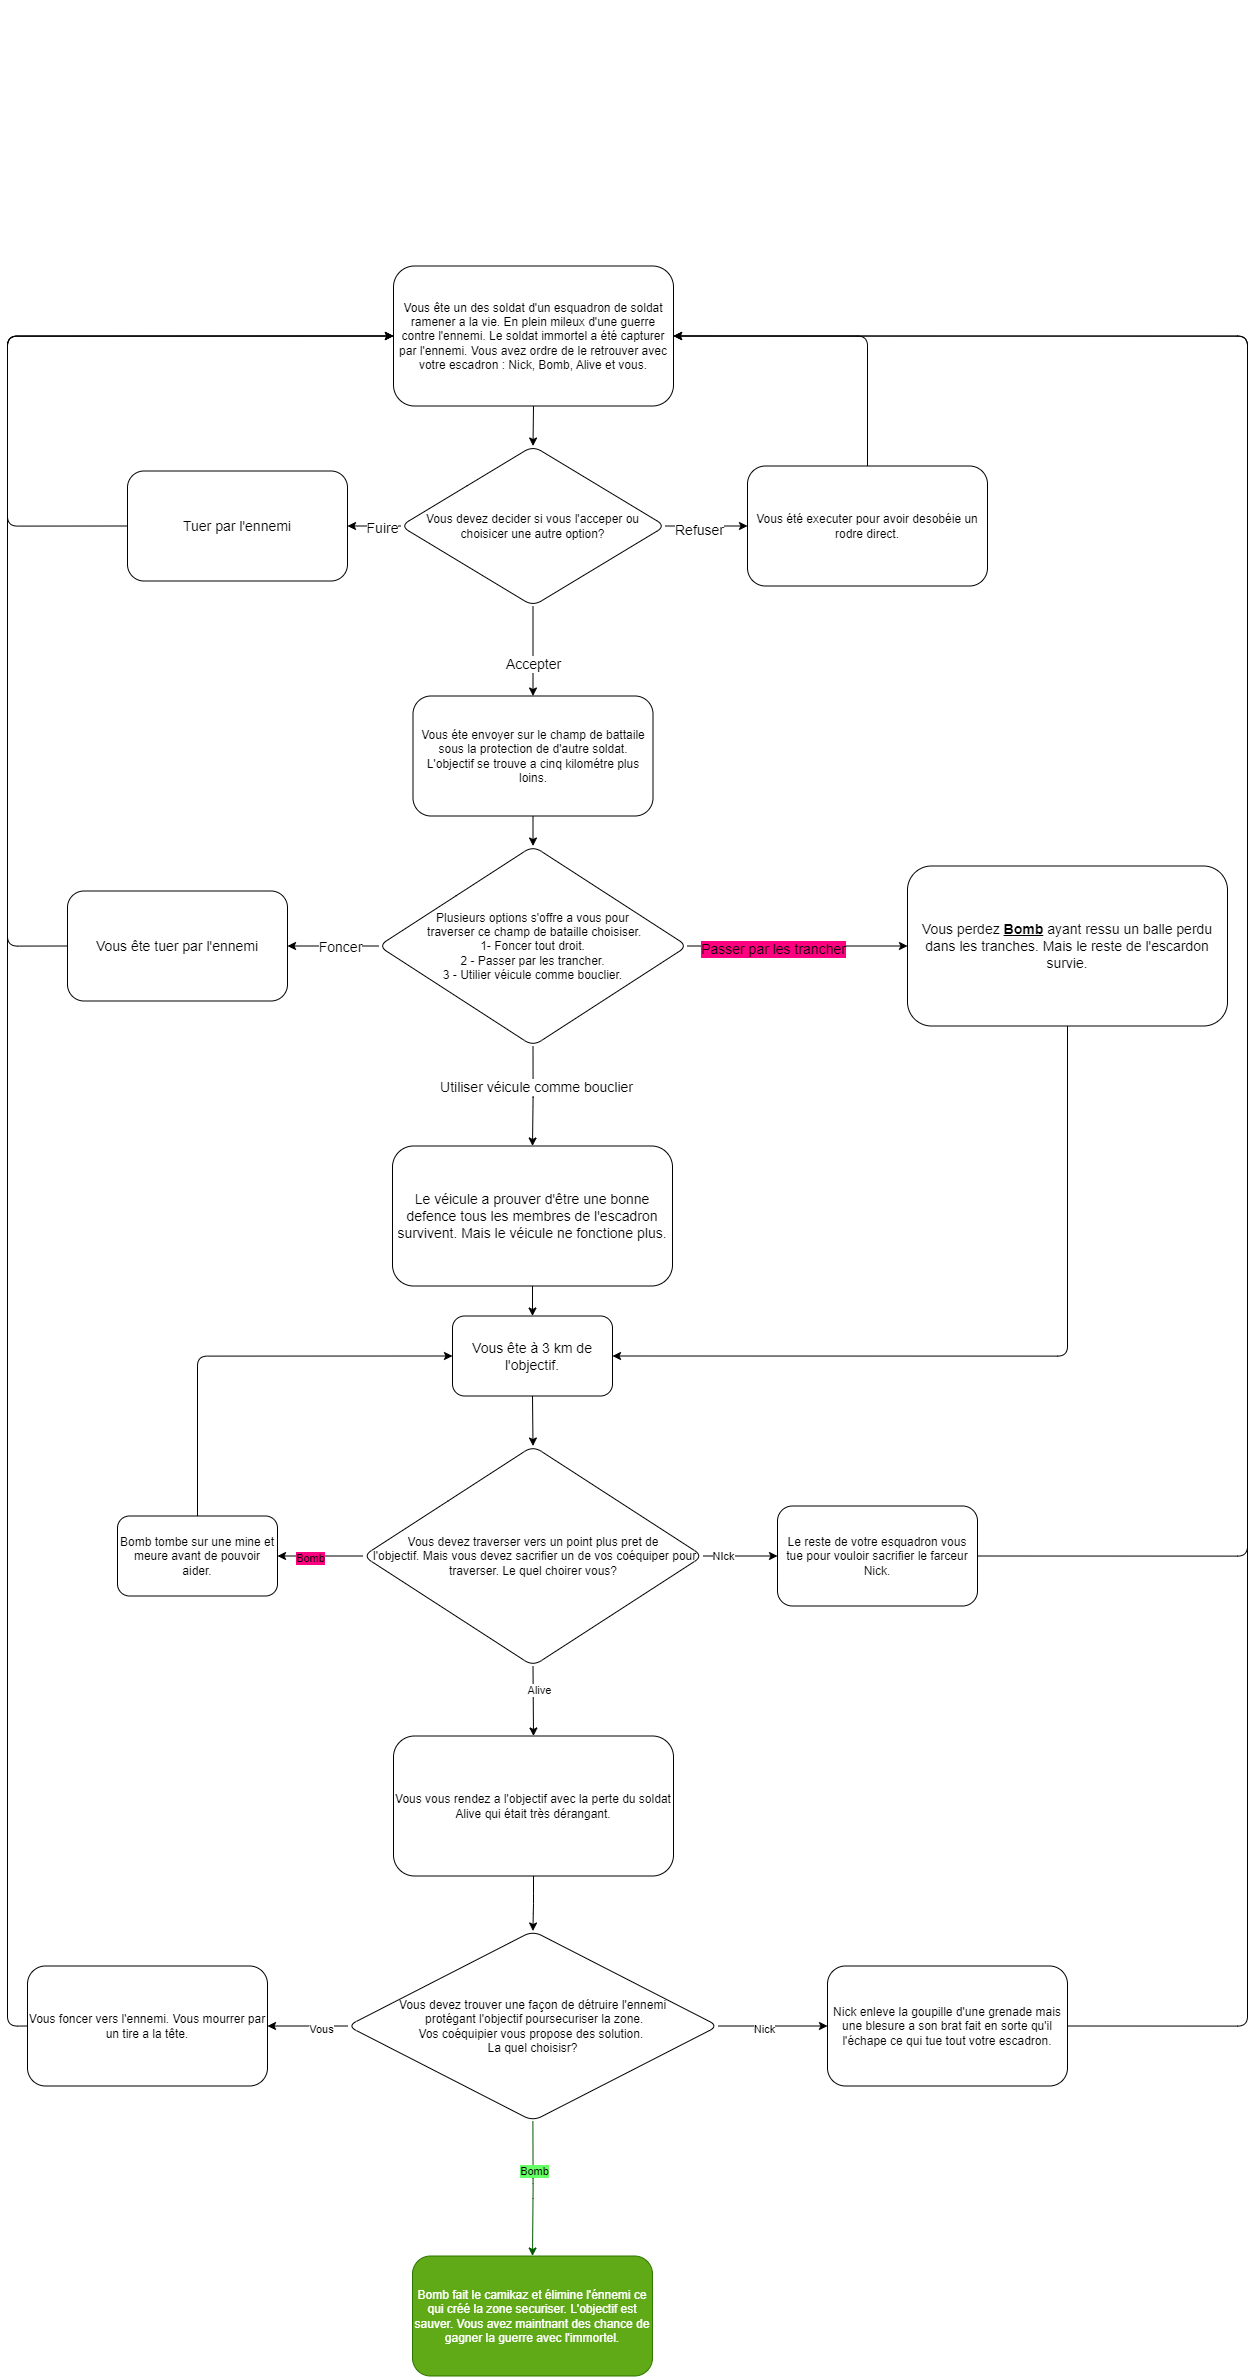

The diagram above was exported from draw.io. Its source (the exported page's mxGraphModel, read from the mxfile embedded in the PNG):
<mxGraphModel dx="3088" dy="2252" grid="1" gridSize="10" guides="1" tooltips="1" connect="1" arrows="1" fold="1" page="1" pageScale="1" pageWidth="850" pageHeight="1100" background="#ffffff" math="0" shadow="0">
  <root>
    <mxCell id="0" />
    <mxCell id="1" parent="0" />
    <mxCell id="9" style="edgeStyle=none;rounded=1;html=1;exitX=0.5;exitY=1;exitDx=0;exitDy=0;entryX=0.5;entryY=0;entryDx=0;entryDy=0;fontSize=14;strokeColor=#000000;" parent="1" source="3" target="6" edge="1">
      <mxGeometry relative="1" as="geometry" />
    </mxCell>
    <mxCell id="3" value="Vous ête un des soldat d'un esquadron de soldat ramener a la vie. En plein mileux d'une guerre contre l'ennemi. Le soldat immortel a été capturer par l'ennemi. Vous avez ordre de le retrouver avec votre escadron : Nick, Bomb, Alive et vous." style="rounded=1;whiteSpace=wrap;html=1;" parent="1" vertex="1">
      <mxGeometry x="406" y="275.5" width="280" height="140" as="geometry" />
    </mxCell>
    <mxCell id="16" style="edgeStyle=orthogonalEdgeStyle;rounded=1;html=1;exitX=0.5;exitY=0;exitDx=0;exitDy=0;entryX=1;entryY=0.5;entryDx=0;entryDy=0;fontSize=14;" parent="1" source="5" target="3" edge="1">
      <mxGeometry relative="1" as="geometry" />
    </mxCell>
    <mxCell id="5" value="Vous été executer pour avoir desobéie un rodre direct." style="rounded=1;whiteSpace=wrap;html=1;" parent="1" vertex="1">
      <mxGeometry x="760" y="475.5" width="240" height="120" as="geometry" />
    </mxCell>
    <mxCell id="12" style="edgeStyle=none;rounded=1;html=1;exitX=1;exitY=0.5;exitDx=0;exitDy=0;entryX=0;entryY=0.5;entryDx=0;entryDy=0;fontSize=14;strokeColor=#000000;" parent="1" source="6" target="5" edge="1">
      <mxGeometry relative="1" as="geometry" />
    </mxCell>
    <mxCell id="14" value="Refuser" style="edgeLabel;html=1;align=center;verticalAlign=middle;resizable=0;points=[];fontSize=14;rounded=1;" parent="12" vertex="1" connectable="0">
      <mxGeometry x="-0.2085" y="-2" relative="1" as="geometry">
        <mxPoint as="offset" />
      </mxGeometry>
    </mxCell>
    <mxCell id="13" style="edgeStyle=none;rounded=1;html=1;exitX=0.5;exitY=1;exitDx=0;exitDy=0;entryX=0.5;entryY=0;entryDx=0;entryDy=0;fontSize=14;strokeColor=#000000;" parent="1" source="6" target="10" edge="1">
      <mxGeometry relative="1" as="geometry" />
    </mxCell>
    <mxCell id="15" value="Accepter" style="edgeLabel;html=1;align=center;verticalAlign=middle;resizable=0;points=[];fontSize=14;rounded=1;" parent="13" vertex="1" connectable="0">
      <mxGeometry x="0.2222" y="-2" relative="1" as="geometry">
        <mxPoint as="offset" />
      </mxGeometry>
    </mxCell>
    <mxCell id="25" style="edgeStyle=orthogonalEdgeStyle;rounded=1;html=1;exitX=0;exitY=0.5;exitDx=0;exitDy=0;entryX=1;entryY=0.5;entryDx=0;entryDy=0;fontSize=14;strokeColor=#000000;" parent="1" source="6" target="24" edge="1">
      <mxGeometry relative="1" as="geometry" />
    </mxCell>
    <mxCell id="26" value="Fuire" style="edgeLabel;html=1;align=center;verticalAlign=middle;resizable=0;points=[];fontSize=14;rounded=1;" parent="25" vertex="1" connectable="0">
      <mxGeometry x="-0.2185" relative="1" as="geometry">
        <mxPoint as="offset" />
      </mxGeometry>
    </mxCell>
    <mxCell id="6" value="Vous devez decider si vous l'acceper ou choisicer une autre option?" style="rhombus;whiteSpace=wrap;html=1;rounded=1;" parent="1" vertex="1">
      <mxGeometry x="413" y="455.5" width="265" height="160" as="geometry" />
    </mxCell>
    <mxCell id="20" style="edgeStyle=orthogonalEdgeStyle;rounded=1;html=1;exitX=0.5;exitY=1;exitDx=0;exitDy=0;entryX=0.5;entryY=0;entryDx=0;entryDy=0;fontSize=14;strokeColor=#000000;" parent="1" source="10" target="19" edge="1">
      <mxGeometry relative="1" as="geometry" />
    </mxCell>
    <mxCell id="10" value="Vous éte envoyer sur le champ de battaile sous la protection de d'autre soldat. L'objectif se trouve a cinq kilométre plus loins." style="rounded=1;whiteSpace=wrap;html=1;" parent="1" vertex="1">
      <mxGeometry x="425.5" y="705.5" width="240" height="120" as="geometry" />
    </mxCell>
    <mxCell id="27" style="edgeStyle=orthogonalEdgeStyle;rounded=1;html=1;exitX=1;exitY=0.5;exitDx=0;exitDy=0;entryX=0;entryY=0.5;entryDx=0;entryDy=0;fontSize=14;strokeColor=#000000;" parent="1" source="19" target="21" edge="1">
      <mxGeometry relative="1" as="geometry" />
    </mxCell>
    <mxCell id="32" value="Passer par les trancher" style="edgeLabel;html=1;align=center;verticalAlign=middle;resizable=0;points=[];fontSize=14;rounded=1;labelBackgroundColor=#FF0080;" parent="27" vertex="1" connectable="0">
      <mxGeometry x="-0.2241" y="-1" relative="1" as="geometry">
        <mxPoint as="offset" />
      </mxGeometry>
    </mxCell>
    <mxCell id="28" style="edgeStyle=orthogonalEdgeStyle;rounded=1;html=1;exitX=0;exitY=0.5;exitDx=0;exitDy=0;entryX=1;entryY=0.5;entryDx=0;entryDy=0;fontSize=14;strokeColor=#000000;" parent="1" source="19" target="23" edge="1">
      <mxGeometry relative="1" as="geometry" />
    </mxCell>
    <mxCell id="30" value="Foncer" style="edgeLabel;html=1;align=center;verticalAlign=middle;resizable=0;points=[];fontSize=14;rounded=1;" parent="28" vertex="1" connectable="0">
      <mxGeometry x="-0.1327" y="-1" relative="1" as="geometry">
        <mxPoint as="offset" />
      </mxGeometry>
    </mxCell>
    <mxCell id="29" style="edgeStyle=orthogonalEdgeStyle;rounded=1;html=1;exitX=0.5;exitY=1;exitDx=0;exitDy=0;entryX=0.5;entryY=0;entryDx=0;entryDy=0;fontSize=14;strokeColor=#000000;" parent="1" source="19" target="22" edge="1">
      <mxGeometry relative="1" as="geometry" />
    </mxCell>
    <mxCell id="31" value="Utiliser véicule comme bouclier" style="edgeLabel;html=1;align=center;verticalAlign=middle;resizable=0;points=[];fontSize=14;rounded=1;" parent="29" vertex="1" connectable="0">
      <mxGeometry x="-0.2266" y="1" relative="1" as="geometry">
        <mxPoint as="offset" />
      </mxGeometry>
    </mxCell>
    <mxCell id="19" value="Plusieurs options s'offre a vous pour&lt;br&gt;&amp;nbsp;traverser ce champ de bataille choisiser.&lt;br&gt;1- Foncer tout droit.&lt;br&gt;2 - Passer par les trancher.&lt;br&gt;3 - Utilier véicule comme bouclier." style="rhombus;whiteSpace=wrap;html=1;rounded=1;" parent="1" vertex="1">
      <mxGeometry x="391" y="855.5" width="309" height="200" as="geometry" />
    </mxCell>
    <mxCell id="35" style="edgeStyle=orthogonalEdgeStyle;rounded=1;html=1;exitX=0.5;exitY=1;exitDx=0;exitDy=0;entryX=1;entryY=0.5;entryDx=0;entryDy=0;fontSize=14;strokeColor=#000000;" parent="1" source="21" target="33" edge="1">
      <mxGeometry relative="1" as="geometry" />
    </mxCell>
    <mxCell id="21" value="Vous perdez &lt;u style=&quot;font-weight: bold;&quot;&gt;Bomb&lt;/u&gt;&amp;nbsp;ayant ressu un balle perdu dans les tranches. Mais le reste de l'escardon survie." style="rounded=1;whiteSpace=wrap;html=1;fontSize=14;" parent="1" vertex="1">
      <mxGeometry x="920" y="875.5" width="320" height="160" as="geometry" />
    </mxCell>
    <mxCell id="34" style="edgeStyle=orthogonalEdgeStyle;rounded=1;html=1;exitX=0.5;exitY=1;exitDx=0;exitDy=0;entryX=0.5;entryY=0;entryDx=0;entryDy=0;fontSize=14;strokeColor=#000000;" parent="1" source="22" target="33" edge="1">
      <mxGeometry relative="1" as="geometry" />
    </mxCell>
    <mxCell id="22" value="Le véicule a prouver d'être une bonne defence tous les membres de l'escadron survivent. Mais le véicule ne fonctione plus." style="rounded=1;whiteSpace=wrap;html=1;fontSize=14;" parent="1" vertex="1">
      <mxGeometry x="405" y="1155.5" width="280" height="140" as="geometry" />
    </mxCell>
    <mxCell id="39" style="edgeStyle=orthogonalEdgeStyle;rounded=1;html=1;exitX=0;exitY=0.5;exitDx=0;exitDy=0;entryX=0;entryY=0.5;entryDx=0;entryDy=0;fontSize=14;strokeColor=#000000;" parent="1" source="23" target="3" edge="1">
      <mxGeometry relative="1" as="geometry">
        <Array as="points">
          <mxPoint x="20" y="956" />
          <mxPoint x="20" y="346" />
        </Array>
      </mxGeometry>
    </mxCell>
    <mxCell id="23" value="Vous ête tuer par l'ennemi" style="rounded=1;whiteSpace=wrap;html=1;fontSize=14;" parent="1" vertex="1">
      <mxGeometry x="80" y="900.5" width="220" height="110" as="geometry" />
    </mxCell>
    <mxCell id="38" style="edgeStyle=orthogonalEdgeStyle;rounded=1;html=1;exitX=0;exitY=0.5;exitDx=0;exitDy=0;entryX=0;entryY=0.5;entryDx=0;entryDy=0;fontSize=14;strokeColor=#000000;" parent="1" source="24" target="3" edge="1">
      <mxGeometry relative="1" as="geometry">
        <Array as="points">
          <mxPoint x="20" y="536" />
          <mxPoint x="20" y="346" />
        </Array>
      </mxGeometry>
    </mxCell>
    <mxCell id="24" value="Tuer par l'ennemi" style="rounded=1;whiteSpace=wrap;html=1;fontSize=14;" parent="1" vertex="1">
      <mxGeometry x="140" y="480.5" width="220" height="110" as="geometry" />
    </mxCell>
    <mxCell id="44" style="edgeStyle=none;rounded=1;html=1;exitX=0.5;exitY=1;exitDx=0;exitDy=0;entryX=0.5;entryY=0;entryDx=0;entryDy=0;strokeColor=#000000;" parent="1" source="33" target="43" edge="1">
      <mxGeometry relative="1" as="geometry" />
    </mxCell>
    <mxCell id="33" value="Vous ête à 3 km de l'objectif." style="rounded=1;whiteSpace=wrap;html=1;fontSize=14;" parent="1" vertex="1">
      <mxGeometry x="465" y="1325.5" width="160" height="80" as="geometry" />
    </mxCell>
    <mxCell id="48" style="edgeStyle=none;rounded=1;html=1;exitX=0;exitY=0.5;exitDx=0;exitDy=0;entryX=1;entryY=0.5;entryDx=0;entryDy=0;strokeColor=#000000;" parent="1" source="43" target="45" edge="1">
      <mxGeometry relative="1" as="geometry" />
    </mxCell>
    <mxCell id="52" value="Bomb" style="edgeLabel;html=1;align=center;verticalAlign=middle;resizable=0;points=[];labelBackgroundColor=#FF0080;" parent="48" vertex="1" connectable="0">
      <mxGeometry x="0.3014" relative="1" as="geometry">
        <mxPoint x="1" as="offset" />
      </mxGeometry>
    </mxCell>
    <mxCell id="49" style="edgeStyle=none;rounded=1;html=1;exitX=1;exitY=0.5;exitDx=0;exitDy=0;entryX=0;entryY=0.5;entryDx=0;entryDy=0;strokeColor=#000000;" parent="1" source="43" target="46" edge="1">
      <mxGeometry relative="1" as="geometry" />
    </mxCell>
    <mxCell id="51" value="NIck" style="edgeLabel;html=1;align=center;verticalAlign=middle;resizable=0;points=[];" parent="49" vertex="1" connectable="0">
      <mxGeometry x="-0.4282" y="2" relative="1" as="geometry">
        <mxPoint x="-1" as="offset" />
      </mxGeometry>
    </mxCell>
    <mxCell id="50" style="edgeStyle=none;rounded=1;html=1;exitX=0.5;exitY=1;exitDx=0;exitDy=0;entryX=0.5;entryY=0;entryDx=0;entryDy=0;strokeColor=#000000;" parent="1" source="43" target="47" edge="1">
      <mxGeometry relative="1" as="geometry" />
    </mxCell>
    <mxCell id="53" value="Alive" style="edgeLabel;html=1;align=center;verticalAlign=middle;resizable=0;points=[];" parent="50" vertex="1" connectable="0">
      <mxGeometry x="-0.2591" y="4" relative="1" as="geometry">
        <mxPoint y="-1" as="offset" />
      </mxGeometry>
    </mxCell>
    <mxCell id="43" value="Vous devez traverser vers un point plus pret de&lt;br&gt;&amp;nbsp;l'objectif. Mais vous devez sacrifier un de vos coéquiper pour traverser. Le quel choirer vous?" style="rhombus;whiteSpace=wrap;html=1;rounded=1;" parent="1" vertex="1">
      <mxGeometry x="375.55" y="1455.5" width="339.9" height="220" as="geometry" />
    </mxCell>
    <mxCell id="54" style="edgeStyle=orthogonalEdgeStyle;rounded=1;html=1;exitX=0.5;exitY=0;exitDx=0;exitDy=0;entryX=0;entryY=0.5;entryDx=0;entryDy=0;strokeColor=#000000;" parent="1" source="45" target="33" edge="1">
      <mxGeometry relative="1" as="geometry" />
    </mxCell>
    <mxCell id="45" value="Bomb tombe sur une mine et meure avant de pouvoir aider." style="rounded=1;whiteSpace=wrap;html=1;" parent="1" vertex="1">
      <mxGeometry x="130" y="1525.5" width="160" height="80" as="geometry" />
    </mxCell>
    <mxCell id="55" style="edgeStyle=orthogonalEdgeStyle;rounded=1;html=1;exitX=1;exitY=0.5;exitDx=0;exitDy=0;entryX=1;entryY=0.5;entryDx=0;entryDy=0;strokeColor=#000000;" parent="1" source="46" target="3" edge="1">
      <mxGeometry relative="1" as="geometry">
        <Array as="points">
          <mxPoint x="1260" y="1566" />
          <mxPoint x="1260" y="346" />
        </Array>
      </mxGeometry>
    </mxCell>
    <mxCell id="46" value="Le reste de votre esquadron vous tue pour vouloir sacrifier le farceur Nick." style="rounded=1;whiteSpace=wrap;html=1;" parent="1" vertex="1">
      <mxGeometry x="790" y="1515.5" width="200" height="100" as="geometry" />
    </mxCell>
    <mxCell id="58" style="edgeStyle=orthogonalEdgeStyle;rounded=1;html=1;exitX=0.5;exitY=1;exitDx=0;exitDy=0;entryX=0.5;entryY=0;entryDx=0;entryDy=0;strokeColor=#000000;" parent="1" source="47" target="57" edge="1">
      <mxGeometry relative="1" as="geometry" />
    </mxCell>
    <mxCell id="47" value="Vous vous rendez a l'objectif avec la perte du soldat Alive qui était très dérangant." style="rounded=1;whiteSpace=wrap;html=1;" parent="1" vertex="1">
      <mxGeometry x="406" y="1745.5" width="280" height="140" as="geometry" />
    </mxCell>
    <mxCell id="61" style="edgeStyle=orthogonalEdgeStyle;rounded=1;html=1;exitX=1;exitY=0.5;exitDx=0;exitDy=0;entryX=0;entryY=0.5;entryDx=0;entryDy=0;strokeColor=#000000;" parent="1" source="57" target="59" edge="1">
      <mxGeometry relative="1" as="geometry" />
    </mxCell>
    <mxCell id="62" value="Nick" style="edgeLabel;html=1;align=center;verticalAlign=middle;resizable=0;points=[];" parent="61" vertex="1" connectable="0">
      <mxGeometry x="-0.1646" y="-1" relative="1" as="geometry">
        <mxPoint as="offset" />
      </mxGeometry>
    </mxCell>
    <mxCell id="63" style="edgeStyle=orthogonalEdgeStyle;rounded=1;html=1;exitX=0.5;exitY=1;exitDx=0;exitDy=0;entryX=0.5;entryY=0;entryDx=0;entryDy=0;fillColor=#008a00;strokeColor=#005700;" parent="1" source="57" target="60" edge="1">
      <mxGeometry relative="1" as="geometry" />
    </mxCell>
    <mxCell id="64" value="Bomb" style="edgeLabel;html=1;align=center;verticalAlign=middle;resizable=0;points=[];labelBackgroundColor=#66FF66;fontColor=#000000;" parent="63" vertex="1" connectable="0">
      <mxGeometry x="-0.2734" y="-1" relative="1" as="geometry">
        <mxPoint as="offset" />
      </mxGeometry>
    </mxCell>
    <mxCell id="69" style="edgeStyle=orthogonalEdgeStyle;rounded=1;html=1;exitX=0;exitY=0.5;exitDx=0;exitDy=0;entryX=1;entryY=0.5;entryDx=0;entryDy=0;strokeColor=#000000;" parent="1" source="57" target="68" edge="1">
      <mxGeometry relative="1" as="geometry" />
    </mxCell>
    <mxCell id="70" value="Vous" style="edgeLabel;html=1;align=center;verticalAlign=middle;resizable=0;points=[];" parent="69" vertex="1" connectable="0">
      <mxGeometry x="-0.3119" y="1" relative="1" as="geometry">
        <mxPoint as="offset" />
      </mxGeometry>
    </mxCell>
    <mxCell id="57" value="Vous devez trouver une façon de détruire l'ennemi&lt;br&gt;&amp;nbsp;protégant l'objectif poursecuriser la zone. &lt;br&gt;Vos coéquipier vous propose des solution.&amp;nbsp;&lt;br&gt;La quel choisisr?" style="rhombus;whiteSpace=wrap;html=1;rounded=1;" parent="1" vertex="1">
      <mxGeometry x="360" y="1940.5" width="370.8" height="190" as="geometry" />
    </mxCell>
    <mxCell id="65" style="edgeStyle=orthogonalEdgeStyle;rounded=1;html=1;exitX=1;exitY=0.5;exitDx=0;exitDy=0;entryX=1;entryY=0.5;entryDx=0;entryDy=0;strokeColor=#000000;" parent="1" source="59" target="3" edge="1">
      <mxGeometry relative="1" as="geometry">
        <mxPoint x="1100" y="1545.5" as="targetPoint" />
        <Array as="points">
          <mxPoint x="1260" y="2036" />
          <mxPoint x="1260" y="346" />
        </Array>
      </mxGeometry>
    </mxCell>
    <mxCell id="59" value="Nick enleve la goupille d'une grenade mais une blesure a son brat fait en sorte qu'il l'échape ce qui tue tout votre escadron." style="rounded=1;whiteSpace=wrap;html=1;" parent="1" vertex="1">
      <mxGeometry x="840" y="1975.5" width="240" height="120" as="geometry" />
    </mxCell>
    <mxCell id="60" value="Bomb fait le camikaz et élimine l'énnemi ce qui créé la zone securiser. L'objectif est sauver. Vous avez maintnant des chance de gagner la guerre avec l'immortel." style="rounded=1;whiteSpace=wrap;html=1;fillColor=#60a917;fontColor=#ffffff;strokeColor=#2D7600;" parent="1" vertex="1">
      <mxGeometry x="425" y="2265.5" width="240" height="120" as="geometry" />
    </mxCell>
    <mxCell id="71" style="edgeStyle=orthogonalEdgeStyle;rounded=1;html=1;exitX=0;exitY=0.5;exitDx=0;exitDy=0;entryX=0;entryY=0.5;entryDx=0;entryDy=0;strokeColor=#000000;" parent="1" source="68" target="3" edge="1">
      <mxGeometry relative="1" as="geometry">
        <Array as="points">
          <mxPoint x="20" y="2035.5" />
          <mxPoint x="20" y="345.5" />
        </Array>
      </mxGeometry>
    </mxCell>
    <mxCell id="68" value="Vous foncer vers l'ennemi. Vous mourrer par un tire a la tête." style="rounded=1;whiteSpace=wrap;html=1;" parent="1" vertex="1">
      <mxGeometry x="40" y="1975.5" width="240" height="120" as="geometry" />
    </mxCell>
    <mxCell id="7" value="&lt;div style=&quot;font-size: 14px;&quot;&gt;&lt;span style=&quot;background-color: initial;&quot;&gt;&lt;font style=&quot;font-size: 14px;&quot;&gt;&lt;b style=&quot;&quot;&gt;Genre : Guerre, drame, surnaturel&lt;/b&gt;&lt;/font&gt;&lt;/span&gt;&lt;/div&gt;&lt;div style=&quot;font-size: 14px;&quot;&gt;&lt;span style=&quot;background-color: initial;&quot;&gt;&lt;font style=&quot;font-size: 14px;&quot;&gt;&lt;b&gt;Inspiration :&amp;nbsp;&lt;/b&gt;Save private ryan, art de Massiveface sur insta&lt;/font&gt;&lt;/span&gt;&lt;/div&gt;&lt;b style=&quot;font-size: 14px; background-color: initial;&quot;&gt;Nom : &lt;/b&gt;&lt;span style=&quot;font-size: 14px; background-color: initial;&quot;&gt;E&lt;/span&gt;&lt;span style=&quot;font-size: 14px; background-color: initial;&quot;&gt;scadron des morts&lt;/span&gt;&lt;span style=&quot;font-size: 14px;&quot;&gt;&lt;b&gt;&lt;br&gt;&lt;/b&gt;&lt;/span&gt;&lt;div style=&quot;font-size: 14px;&quot;&gt;&lt;font style=&quot;font-size: 14px;&quot;&gt;&lt;br&gt;&lt;/font&gt;&lt;/div&gt;&lt;div style=&quot;font-size: 14px;&quot;&gt;&lt;b style=&quot;&quot;&gt;&lt;font style=&quot;font-size: 14px;&quot;&gt;Palette :&lt;/font&gt;&lt;/b&gt;&lt;/div&gt;&lt;div style=&quot;&quot;&gt;&lt;ul&gt;&lt;li&gt;Couleur de fond du site : #000000&lt;/li&gt;&lt;li&gt;Couleur de fond du contenu :&amp;nbsp;#6e0000&lt;/li&gt;&lt;li&gt;Couleur de la police :&amp;nbsp;#e0baba&lt;/li&gt;&lt;li&gt;Couleur de fond des boutons :&amp;nbsp;#bf0606&lt;/li&gt;&lt;li&gt;Couleur de fond des boutons en hover :&amp;nbsp;#9c0505&lt;/li&gt;&lt;li&gt;Couleur de la police des boutons :&amp;nbsp;#ffd4d4&lt;/li&gt;&lt;li&gt;Couleur de la police des boutons en hover :&amp;nbsp;#ffabab&lt;/li&gt;&lt;/ul&gt;&lt;/div&gt;&lt;div style=&quot;&quot;&gt;&lt;br&gt;&lt;/div&gt;" style="text;html=1;strokeColor=none;fillColor=none;align=left;verticalAlign=middle;whiteSpace=wrap;rounded=1;fontColor=#FFFFFF;" parent="1" vertex="1">
      <mxGeometry x="20" y="10" width="411" height="271" as="geometry" />
    </mxCell>
  </root>
</mxGraphModel>